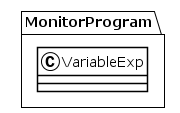

The diagram above was rendered by PlantUML. Its source (embedded in the PNG):
@startuml
!theme plain
package MonitorProgram {
class VariableExp {
}
}
@enduml